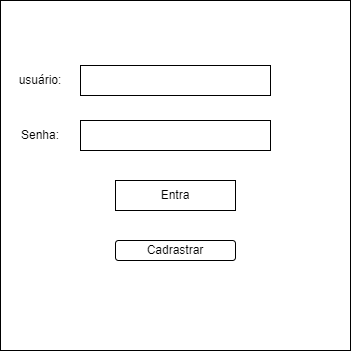

The diagram above was exported from draw.io. Its source (the exported page's mxGraphModel, read from the mxfile embedded in the PNG):
<mxGraphModel dx="880" dy="484" grid="1" gridSize="10" guides="1" tooltips="1" connect="1" arrows="1" fold="1" page="1" pageScale="1" pageWidth="827" pageHeight="1169" math="0" shadow="0">
  <root>
    <mxCell id="0" />
    <mxCell id="1" parent="0" />
    <mxCell id="PA8qcy13AW_GeFmG7K1P-1" value="" style="whiteSpace=wrap;html=1;aspect=fixed;" vertex="1" parent="1">
      <mxGeometry x="250" y="90" width="350" height="350" as="geometry" />
    </mxCell>
    <mxCell id="PA8qcy13AW_GeFmG7K1P-2" value="" style="rounded=0;whiteSpace=wrap;html=1;" vertex="1" parent="1">
      <mxGeometry x="330" y="155" width="190" height="30" as="geometry" />
    </mxCell>
    <mxCell id="PA8qcy13AW_GeFmG7K1P-4" value="" style="rounded=0;whiteSpace=wrap;html=1;" vertex="1" parent="1">
      <mxGeometry x="330" y="210" width="190" height="30" as="geometry" />
    </mxCell>
    <mxCell id="PA8qcy13AW_GeFmG7K1P-5" value="&lt;font style=&quot;vertical-align: inherit;&quot;&gt;&lt;font style=&quot;vertical-align: inherit;&quot;&gt;&lt;font style=&quot;vertical-align: inherit;&quot;&gt;&lt;font style=&quot;vertical-align: inherit;&quot;&gt;&lt;font style=&quot;vertical-align: inherit;&quot;&gt;&lt;font style=&quot;vertical-align: inherit;&quot;&gt;usuário:&lt;/font&gt;&lt;/font&gt;&lt;/font&gt;&lt;/font&gt;&lt;/font&gt;&lt;/font&gt;" style="text;html=1;align=center;verticalAlign=middle;whiteSpace=wrap;rounded=0;" vertex="1" parent="1">
      <mxGeometry x="260" y="155" width="60" height="30" as="geometry" />
    </mxCell>
    <mxCell id="PA8qcy13AW_GeFmG7K1P-6" value="&lt;font style=&quot;vertical-align: inherit;&quot;&gt;&lt;font style=&quot;vertical-align: inherit;&quot;&gt;&lt;font style=&quot;vertical-align: inherit;&quot;&gt;&lt;font style=&quot;vertical-align: inherit;&quot;&gt;&lt;font style=&quot;vertical-align: inherit;&quot;&gt;&lt;font style=&quot;vertical-align: inherit;&quot;&gt;Senha:&lt;/font&gt;&lt;/font&gt;&lt;/font&gt;&lt;/font&gt;&lt;/font&gt;&lt;/font&gt;" style="text;html=1;align=center;verticalAlign=middle;whiteSpace=wrap;rounded=0;" vertex="1" parent="1">
      <mxGeometry x="260" y="210" width="60" height="30" as="geometry" />
    </mxCell>
    <mxCell id="PA8qcy13AW_GeFmG7K1P-7" value="&lt;font style=&quot;vertical-align: inherit;&quot;&gt;&lt;font style=&quot;vertical-align: inherit;&quot;&gt;Entra&lt;/font&gt;&lt;/font&gt;" style="rounded=0;whiteSpace=wrap;html=1;" vertex="1" parent="1">
      <mxGeometry x="365" y="270" width="120" height="30" as="geometry" />
    </mxCell>
    <mxCell id="PA8qcy13AW_GeFmG7K1P-8" value="&lt;font style=&quot;vertical-align: inherit;&quot;&gt;&lt;font style=&quot;vertical-align: inherit;&quot;&gt;Cadrastrar&lt;/font&gt;&lt;/font&gt;" style="rounded=1;whiteSpace=wrap;html=1;" vertex="1" parent="1">
      <mxGeometry x="365" y="330" width="120" height="20" as="geometry" />
    </mxCell>
  </root>
</mxGraphModel>